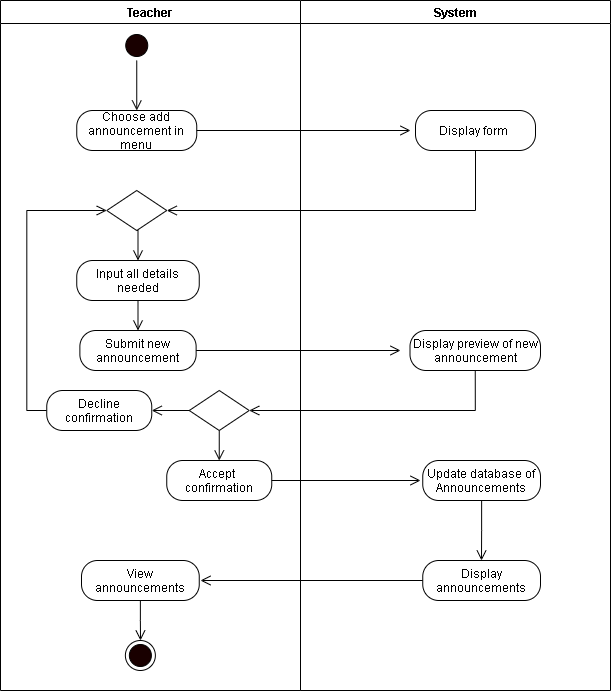

The diagram above was exported from draw.io. Its source (the exported page's mxGraphModel, read from the mxfile embedded in the PNG):
<mxGraphModel dx="942" dy="642" grid="1" gridSize="10" guides="1" tooltips="1" connect="1" arrows="1" fold="1" page="1" pageScale="1" pageWidth="850" pageHeight="1100" math="0" shadow="0">
  <root>
    <mxCell id="eiy5Zhdkr7VcFYE09a-I-0" />
    <mxCell id="eiy5Zhdkr7VcFYE09a-I-1" parent="eiy5Zhdkr7VcFYE09a-I-0" />
    <mxCell id="QFVpOAxsEoweBvTHOzhZ-0" value="Teacher" style="swimlane;startSize=23;" vertex="1" parent="eiy5Zhdkr7VcFYE09a-I-1">
      <mxGeometry x="40" y="10" width="300" height="690" as="geometry" />
    </mxCell>
    <mxCell id="QFVpOAxsEoweBvTHOzhZ-1" style="edgeStyle=orthogonalEdgeStyle;rounded=0;orthogonalLoop=1;jettySize=auto;html=1;exitX=0.5;exitY=1;exitDx=0;exitDy=0;entryX=0.5;entryY=0;entryDx=0;entryDy=0;endArrow=open;endFill=0;endSize=8;" edge="1" parent="QFVpOAxsEoweBvTHOzhZ-0" source="QFVpOAxsEoweBvTHOzhZ-2">
      <mxGeometry relative="1" as="geometry">
        <mxPoint x="136.25" y="110" as="targetPoint" />
      </mxGeometry>
    </mxCell>
    <mxCell id="QFVpOAxsEoweBvTHOzhZ-2" value="" style="ellipse;html=1;shape=startState;fillColor=#190000;" vertex="1" parent="QFVpOAxsEoweBvTHOzhZ-0">
      <mxGeometry x="121.25" y="30" width="30" height="30" as="geometry" />
    </mxCell>
    <mxCell id="QFVpOAxsEoweBvTHOzhZ-3" value="Choose add announcement in menu" style="rounded=1;whiteSpace=wrap;html=1;arcSize=40;" vertex="1" parent="QFVpOAxsEoweBvTHOzhZ-0">
      <mxGeometry x="76.25" y="110" width="120" height="40" as="geometry" />
    </mxCell>
    <mxCell id="QFVpOAxsEoweBvTHOzhZ-5" style="edgeStyle=orthogonalEdgeStyle;rounded=0;orthogonalLoop=1;jettySize=auto;html=1;exitX=0.5;exitY=1;exitDx=0;exitDy=0;entryX=0.5;entryY=0;entryDx=0;entryDy=0;endArrow=open;endFill=0;endSize=8;" edge="1" parent="QFVpOAxsEoweBvTHOzhZ-0" source="QFVpOAxsEoweBvTHOzhZ-6" target="QFVpOAxsEoweBvTHOzhZ-7">
      <mxGeometry relative="1" as="geometry" />
    </mxCell>
    <mxCell id="QFVpOAxsEoweBvTHOzhZ-6" value="Input all details needed" style="rounded=1;whiteSpace=wrap;html=1;arcSize=40;" vertex="1" parent="QFVpOAxsEoweBvTHOzhZ-0">
      <mxGeometry x="76.25" y="260" width="122.5" height="40" as="geometry" />
    </mxCell>
    <mxCell id="QFVpOAxsEoweBvTHOzhZ-7" value="Submit new announcement" style="rounded=1;whiteSpace=wrap;html=1;arcSize=40;" vertex="1" parent="QFVpOAxsEoweBvTHOzhZ-0">
      <mxGeometry x="79.37" y="330" width="116.25" height="40" as="geometry" />
    </mxCell>
    <mxCell id="QFVpOAxsEoweBvTHOzhZ-8" style="edgeStyle=orthogonalEdgeStyle;rounded=0;orthogonalLoop=1;jettySize=auto;html=1;exitX=0.5;exitY=1;exitDx=0;exitDy=0;entryX=0.5;entryY=0;entryDx=0;entryDy=0;endArrow=open;endFill=0;endSize=8;" edge="1" parent="QFVpOAxsEoweBvTHOzhZ-0" source="QFVpOAxsEoweBvTHOzhZ-9" target="QFVpOAxsEoweBvTHOzhZ-6">
      <mxGeometry relative="1" as="geometry" />
    </mxCell>
    <mxCell id="QFVpOAxsEoweBvTHOzhZ-9" value="" style="rhombus;whiteSpace=wrap;html=1;" vertex="1" parent="QFVpOAxsEoweBvTHOzhZ-0">
      <mxGeometry x="106.25" y="190" width="60" height="40" as="geometry" />
    </mxCell>
    <mxCell id="QFVpOAxsEoweBvTHOzhZ-36" value="Accept&amp;nbsp; confirmation" style="rounded=1;whiteSpace=wrap;html=1;arcSize=40;" vertex="1" parent="QFVpOAxsEoweBvTHOzhZ-0">
      <mxGeometry x="166.25" y="460" width="105" height="40" as="geometry" />
    </mxCell>
    <mxCell id="QFVpOAxsEoweBvTHOzhZ-38" style="edgeStyle=orthogonalEdgeStyle;rounded=0;orthogonalLoop=1;jettySize=auto;html=1;exitX=0.5;exitY=1;exitDx=0;exitDy=0;entryX=0.5;entryY=0;entryDx=0;entryDy=0;endArrow=open;endFill=0;endSize=8;" edge="1" parent="QFVpOAxsEoweBvTHOzhZ-0" source="QFVpOAxsEoweBvTHOzhZ-37" target="QFVpOAxsEoweBvTHOzhZ-36">
      <mxGeometry relative="1" as="geometry" />
    </mxCell>
    <mxCell id="QFVpOAxsEoweBvTHOzhZ-41" style="edgeStyle=orthogonalEdgeStyle;rounded=0;orthogonalLoop=1;jettySize=auto;html=1;exitX=0;exitY=0.5;exitDx=0;exitDy=0;entryX=1;entryY=0.5;entryDx=0;entryDy=0;endArrow=open;endFill=0;endSize=8;" edge="1" parent="QFVpOAxsEoweBvTHOzhZ-0" source="QFVpOAxsEoweBvTHOzhZ-37" target="QFVpOAxsEoweBvTHOzhZ-40">
      <mxGeometry relative="1" as="geometry" />
    </mxCell>
    <mxCell id="QFVpOAxsEoweBvTHOzhZ-37" value="" style="rhombus;whiteSpace=wrap;html=1;" vertex="1" parent="QFVpOAxsEoweBvTHOzhZ-0">
      <mxGeometry x="188.75" y="390" width="60" height="40" as="geometry" />
    </mxCell>
    <mxCell id="QFVpOAxsEoweBvTHOzhZ-42" style="edgeStyle=orthogonalEdgeStyle;rounded=0;orthogonalLoop=1;jettySize=auto;html=1;exitX=0;exitY=0.5;exitDx=0;exitDy=0;entryX=0;entryY=0.5;entryDx=0;entryDy=0;endArrow=open;endFill=0;endSize=8;" edge="1" parent="QFVpOAxsEoweBvTHOzhZ-0" source="QFVpOAxsEoweBvTHOzhZ-40" target="QFVpOAxsEoweBvTHOzhZ-9">
      <mxGeometry relative="1" as="geometry" />
    </mxCell>
    <mxCell id="QFVpOAxsEoweBvTHOzhZ-40" value="Decline confirmation" style="rounded=1;whiteSpace=wrap;html=1;arcSize=40;" vertex="1" parent="QFVpOAxsEoweBvTHOzhZ-0">
      <mxGeometry x="46.25" y="390" width="105" height="40" as="geometry" />
    </mxCell>
    <mxCell id="QFVpOAxsEoweBvTHOzhZ-48" value="View announcements" style="rounded=1;whiteSpace=wrap;html=1;arcSize=40;" vertex="1" parent="QFVpOAxsEoweBvTHOzhZ-0">
      <mxGeometry x="81" y="560" width="117.75" height="40" as="geometry" />
    </mxCell>
    <mxCell id="Wez-u54Fs-t_H0EbyDwx-0" value="" style="ellipse;html=1;shape=endState;fillColor=#190000;" vertex="1" parent="QFVpOAxsEoweBvTHOzhZ-0">
      <mxGeometry x="124.88" y="640" width="30" height="30" as="geometry" />
    </mxCell>
    <mxCell id="QFVpOAxsEoweBvTHOzhZ-13" value="System" style="swimlane;" vertex="1" parent="eiy5Zhdkr7VcFYE09a-I-1">
      <mxGeometry x="340" y="10" width="310" height="690" as="geometry" />
    </mxCell>
    <mxCell id="QFVpOAxsEoweBvTHOzhZ-25" value="Display form&amp;nbsp;" style="rounded=1;whiteSpace=wrap;html=1;arcSize=40;" vertex="1" parent="QFVpOAxsEoweBvTHOzhZ-13">
      <mxGeometry x="115" y="110" width="120" height="40" as="geometry" />
    </mxCell>
    <mxCell id="QFVpOAxsEoweBvTHOzhZ-34" value="Display preview of new announcement" style="rounded=1;whiteSpace=wrap;html=1;arcSize=40;" vertex="1" parent="QFVpOAxsEoweBvTHOzhZ-13">
      <mxGeometry x="109.5" y="330" width="130.5" height="40" as="geometry" />
    </mxCell>
    <mxCell id="QFVpOAxsEoweBvTHOzhZ-44" value="Update database of Announcements" style="rounded=1;whiteSpace=wrap;html=1;arcSize=40;" vertex="1" parent="QFVpOAxsEoweBvTHOzhZ-13">
      <mxGeometry x="122.25" y="460" width="117.75" height="40" as="geometry" />
    </mxCell>
    <mxCell id="QFVpOAxsEoweBvTHOzhZ-46" value="Display announcements" style="rounded=1;whiteSpace=wrap;html=1;arcSize=40;" vertex="1" parent="QFVpOAxsEoweBvTHOzhZ-13">
      <mxGeometry x="122.25" y="560" width="117.75" height="40" as="geometry" />
    </mxCell>
    <mxCell id="QFVpOAxsEoweBvTHOzhZ-27" style="edgeStyle=orthogonalEdgeStyle;rounded=0;orthogonalLoop=1;jettySize=auto;html=1;exitX=1;exitY=0.5;exitDx=0;exitDy=0;endArrow=open;endFill=0;endSize=8;" edge="1" parent="eiy5Zhdkr7VcFYE09a-I-1" source="QFVpOAxsEoweBvTHOzhZ-3">
      <mxGeometry relative="1" as="geometry">
        <mxPoint x="450" y="140" as="targetPoint" />
      </mxGeometry>
    </mxCell>
    <mxCell id="QFVpOAxsEoweBvTHOzhZ-30" style="edgeStyle=orthogonalEdgeStyle;rounded=0;orthogonalLoop=1;jettySize=auto;html=1;exitX=0.5;exitY=1;exitDx=0;exitDy=0;endArrow=open;endFill=0;endSize=8;entryX=1;entryY=0.5;entryDx=0;entryDy=0;" edge="1" parent="eiy5Zhdkr7VcFYE09a-I-1" source="QFVpOAxsEoweBvTHOzhZ-25" target="QFVpOAxsEoweBvTHOzhZ-9">
      <mxGeometry relative="1" as="geometry">
        <mxPoint x="440" y="290" as="targetPoint" />
        <mxPoint x="515" y="250" as="sourcePoint" />
      </mxGeometry>
    </mxCell>
    <mxCell id="QFVpOAxsEoweBvTHOzhZ-31" style="edgeStyle=orthogonalEdgeStyle;rounded=0;orthogonalLoop=1;jettySize=auto;html=1;exitX=1;exitY=0.5;exitDx=0;exitDy=0;endArrow=open;endFill=0;endSize=8;" edge="1" parent="eiy5Zhdkr7VcFYE09a-I-1" source="QFVpOAxsEoweBvTHOzhZ-7">
      <mxGeometry relative="1" as="geometry">
        <mxPoint x="440" y="360" as="targetPoint" />
      </mxGeometry>
    </mxCell>
    <mxCell id="QFVpOAxsEoweBvTHOzhZ-35" style="edgeStyle=orthogonalEdgeStyle;rounded=0;orthogonalLoop=1;jettySize=auto;html=1;exitX=0.5;exitY=1;exitDx=0;exitDy=0;endArrow=open;endFill=0;endSize=8;entryX=1;entryY=0.5;entryDx=0;entryDy=0;" edge="1" parent="eiy5Zhdkr7VcFYE09a-I-1" source="QFVpOAxsEoweBvTHOzhZ-34" target="QFVpOAxsEoweBvTHOzhZ-37">
      <mxGeometry relative="1" as="geometry">
        <mxPoint x="280" y="430" as="targetPoint" />
      </mxGeometry>
    </mxCell>
    <mxCell id="QFVpOAxsEoweBvTHOzhZ-43" style="edgeStyle=orthogonalEdgeStyle;rounded=0;orthogonalLoop=1;jettySize=auto;html=1;exitX=1;exitY=0.5;exitDx=0;exitDy=0;endArrow=open;endFill=0;endSize=8;" edge="1" parent="eiy5Zhdkr7VcFYE09a-I-1" source="QFVpOAxsEoweBvTHOzhZ-36">
      <mxGeometry relative="1" as="geometry">
        <mxPoint x="460" y="490" as="targetPoint" />
      </mxGeometry>
    </mxCell>
    <mxCell id="QFVpOAxsEoweBvTHOzhZ-45" style="edgeStyle=orthogonalEdgeStyle;rounded=0;orthogonalLoop=1;jettySize=auto;html=1;exitX=0.5;exitY=1;exitDx=0;exitDy=0;endArrow=open;endFill=0;endSize=8;" edge="1" parent="eiy5Zhdkr7VcFYE09a-I-1" source="QFVpOAxsEoweBvTHOzhZ-44">
      <mxGeometry relative="1" as="geometry">
        <mxPoint x="521" y="570" as="targetPoint" />
      </mxGeometry>
    </mxCell>
    <mxCell id="QFVpOAxsEoweBvTHOzhZ-47" style="edgeStyle=orthogonalEdgeStyle;rounded=0;orthogonalLoop=1;jettySize=auto;html=1;exitX=0;exitY=0.5;exitDx=0;exitDy=0;endArrow=open;endFill=0;endSize=8;" edge="1" parent="eiy5Zhdkr7VcFYE09a-I-1" source="QFVpOAxsEoweBvTHOzhZ-46">
      <mxGeometry relative="1" as="geometry">
        <mxPoint x="240" y="590" as="targetPoint" />
      </mxGeometry>
    </mxCell>
    <mxCell id="QFVpOAxsEoweBvTHOzhZ-50" style="edgeStyle=orthogonalEdgeStyle;rounded=0;orthogonalLoop=1;jettySize=auto;html=1;exitX=0.5;exitY=1;exitDx=0;exitDy=0;endArrow=open;endFill=0;endSize=8;" edge="1" parent="eiy5Zhdkr7VcFYE09a-I-1" source="QFVpOAxsEoweBvTHOzhZ-48">
      <mxGeometry relative="1" as="geometry">
        <mxPoint x="180" y="650" as="targetPoint" />
      </mxGeometry>
    </mxCell>
  </root>
</mxGraphModel>